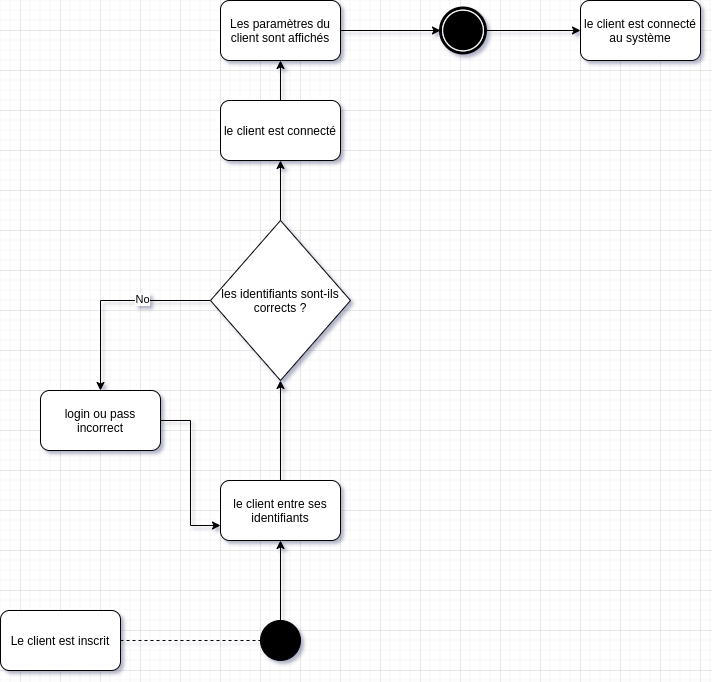

The diagram above was exported from draw.io. Its source (the exported page's mxGraphModel, read from the mxfile embedded in the PNG):
<mxGraphModel dx="1102" dy="1000" grid="1" gridSize="10" guides="1" tooltips="1" connect="1" arrows="1" fold="1" page="1" pageScale="1" pageWidth="1169" pageHeight="827" math="0" shadow="0">
  <root>
    <mxCell id="0" />
    <mxCell id="1" parent="0" />
    <mxCell id="MgPw3AFDzaJcORQifEbK-3" style="edgeStyle=orthogonalEdgeStyle;rounded=0;orthogonalLoop=1;jettySize=auto;html=1;dashed=1;endArrow=none;endFill=0;" parent="1" source="MgPw3AFDzaJcORQifEbK-1" target="MgPw3AFDzaJcORQifEbK-2" edge="1">
      <mxGeometry relative="1" as="geometry" />
    </mxCell>
    <mxCell id="MgPw3AFDzaJcORQifEbK-1" value="Le client est inscrit" style="rounded=1;whiteSpace=wrap;html=1;" parent="1" vertex="1">
      <mxGeometry x="220" y="700" width="120" height="60" as="geometry" />
    </mxCell>
    <mxCell id="MgPw3AFDzaJcORQifEbK-4" style="edgeStyle=orthogonalEdgeStyle;rounded=0;orthogonalLoop=1;jettySize=auto;html=1;endArrow=classic;endFill=1;" parent="1" source="MgPw3AFDzaJcORQifEbK-2" target="MgPw3AFDzaJcORQifEbK-5" edge="1">
      <mxGeometry relative="1" as="geometry">
        <mxPoint x="500" y="590" as="targetPoint" />
      </mxGeometry>
    </mxCell>
    <mxCell id="MgPw3AFDzaJcORQifEbK-2" value="" style="ellipse;html=1;verticalLabelPosition=bottom;labelBackgroundColor=#ffffff;verticalAlign=top;fillColor=#000000" parent="1" vertex="1">
      <mxGeometry x="480" y="710" width="40" height="40" as="geometry" />
    </mxCell>
    <mxCell id="MgPw3AFDzaJcORQifEbK-6" style="edgeStyle=orthogonalEdgeStyle;rounded=0;orthogonalLoop=1;jettySize=auto;html=1;endArrow=classic;endFill=1;" parent="1" source="MgPw3AFDzaJcORQifEbK-5" target="MgPw3AFDzaJcORQifEbK-7" edge="1">
      <mxGeometry relative="1" as="geometry">
        <mxPoint x="500" y="460" as="targetPoint" />
      </mxGeometry>
    </mxCell>
    <mxCell id="MgPw3AFDzaJcORQifEbK-5" value="le client entre ses identifiants" style="rounded=1;whiteSpace=wrap;html=1;" parent="1" vertex="1">
      <mxGeometry x="440" y="570" width="120" height="60" as="geometry" />
    </mxCell>
    <mxCell id="MgPw3AFDzaJcORQifEbK-8" style="edgeStyle=orthogonalEdgeStyle;rounded=0;orthogonalLoop=1;jettySize=auto;html=1;endArrow=classic;endFill=1;" parent="1" source="MgPw3AFDzaJcORQifEbK-7" target="MgPw3AFDzaJcORQifEbK-10" edge="1">
      <mxGeometry relative="1" as="geometry">
        <mxPoint x="320" y="390" as="targetPoint" />
      </mxGeometry>
    </mxCell>
    <mxCell id="MgPw3AFDzaJcORQifEbK-9" value="No" style="edgeLabel;html=1;align=center;verticalAlign=middle;resizable=0;points=[];" parent="MgPw3AFDzaJcORQifEbK-8" vertex="1" connectable="0">
      <mxGeometry x="-0.3091" y="-2" relative="1" as="geometry">
        <mxPoint as="offset" />
      </mxGeometry>
    </mxCell>
    <mxCell id="MgPw3AFDzaJcORQifEbK-12" style="edgeStyle=orthogonalEdgeStyle;rounded=0;orthogonalLoop=1;jettySize=auto;html=1;endArrow=classic;endFill=1;" parent="1" source="MgPw3AFDzaJcORQifEbK-7" target="MgPw3AFDzaJcORQifEbK-13" edge="1">
      <mxGeometry relative="1" as="geometry">
        <mxPoint x="500" y="220" as="targetPoint" />
      </mxGeometry>
    </mxCell>
    <mxCell id="MgPw3AFDzaJcORQifEbK-7" value="les identifiants sont-ils corrects ?" style="rhombus;whiteSpace=wrap;html=1;" parent="1" vertex="1">
      <mxGeometry x="430" y="310" width="140" height="160" as="geometry" />
    </mxCell>
    <mxCell id="MgPw3AFDzaJcORQifEbK-11" style="edgeStyle=orthogonalEdgeStyle;rounded=0;orthogonalLoop=1;jettySize=auto;html=1;entryX=0;entryY=0.75;entryDx=0;entryDy=0;endArrow=classic;endFill=1;" parent="1" source="MgPw3AFDzaJcORQifEbK-10" target="MgPw3AFDzaJcORQifEbK-5" edge="1">
      <mxGeometry relative="1" as="geometry" />
    </mxCell>
    <mxCell id="MgPw3AFDzaJcORQifEbK-10" value="login ou pass incorrect" style="rounded=1;whiteSpace=wrap;html=1;" parent="1" vertex="1">
      <mxGeometry x="260" y="480" width="120" height="60" as="geometry" />
    </mxCell>
    <mxCell id="MgPw3AFDzaJcORQifEbK-14" style="edgeStyle=orthogonalEdgeStyle;rounded=0;orthogonalLoop=1;jettySize=auto;html=1;endArrow=classic;endFill=1;" parent="1" source="MgPw3AFDzaJcORQifEbK-13" target="MgPw3AFDzaJcORQifEbK-15" edge="1">
      <mxGeometry relative="1" as="geometry">
        <mxPoint x="500" y="120" as="targetPoint" />
      </mxGeometry>
    </mxCell>
    <mxCell id="MgPw3AFDzaJcORQifEbK-13" value="le client est connecté" style="rounded=1;whiteSpace=wrap;html=1;" parent="1" vertex="1">
      <mxGeometry x="440" y="190" width="120" height="60" as="geometry" />
    </mxCell>
    <mxCell id="MgPw3AFDzaJcORQifEbK-16" style="edgeStyle=orthogonalEdgeStyle;rounded=0;orthogonalLoop=1;jettySize=auto;html=1;endArrow=classic;endFill=1;" parent="1" source="MgPw3AFDzaJcORQifEbK-15" target="MgPw3AFDzaJcORQifEbK-17" edge="1">
      <mxGeometry relative="1" as="geometry">
        <mxPoint x="610" y="120" as="targetPoint" />
      </mxGeometry>
    </mxCell>
    <mxCell id="MgPw3AFDzaJcORQifEbK-15" value="Les paramètres du client sont affichés" style="rounded=1;whiteSpace=wrap;html=1;" parent="1" vertex="1">
      <mxGeometry x="440" y="90" width="120" height="60" as="geometry" />
    </mxCell>
    <mxCell id="MgPw3AFDzaJcORQifEbK-18" style="edgeStyle=orthogonalEdgeStyle;rounded=0;orthogonalLoop=1;jettySize=auto;html=1;endArrow=classic;endFill=1;" parent="1" source="MgPw3AFDzaJcORQifEbK-17" edge="1">
      <mxGeometry relative="1" as="geometry">
        <mxPoint x="800" y="120" as="targetPoint" />
      </mxGeometry>
    </mxCell>
    <mxCell id="MgPw3AFDzaJcORQifEbK-17" value="" style="points=[[0.145,0.145,0],[0.5,0,0],[0.855,0.145,0],[1,0.5,0],[0.855,0.855,0],[0.5,1,0],[0.145,0.855,0],[0,0.5,0]];shape=mxgraph.bpmn.event;html=1;verticalLabelPosition=bottom;labelBackgroundColor=#ffffff;verticalAlign=top;align=center;perimeter=ellipsePerimeter;outlineConnect=0;aspect=fixed;outline=end;symbol=terminate;" parent="1" vertex="1">
      <mxGeometry x="660" y="97.5" width="45" height="45" as="geometry" />
    </mxCell>
    <mxCell id="MgPw3AFDzaJcORQifEbK-19" value="le client est connecté au système" style="rounded=1;whiteSpace=wrap;html=1;" parent="1" vertex="1">
      <mxGeometry x="800" y="90" width="120" height="60" as="geometry" />
    </mxCell>
  </root>
</mxGraphModel>